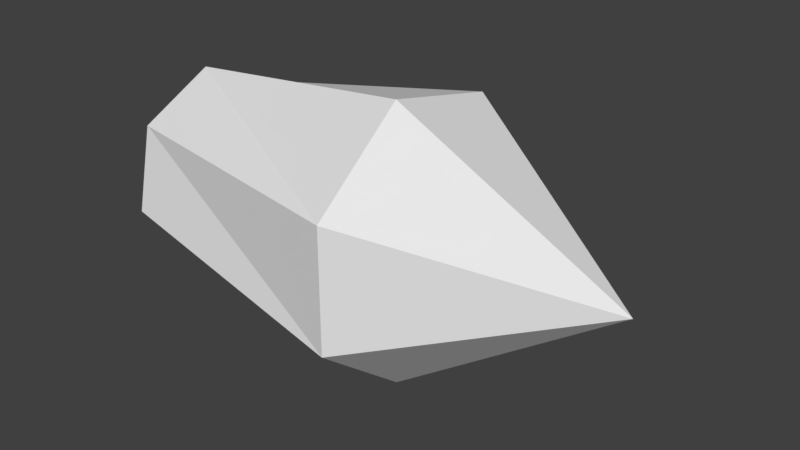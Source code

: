 # Source: TankShell.blend  (saved by Blender 2.79.0; exported with 4.5.12 LTS)
import bpy
from mathutils import Matrix  # noqa: F401  (used for matrix-valued properties, if any)

bpy.ops.wm.read_factory_settings(use_empty=True)
scene = bpy.context.scene
scene.name = 'Scene'

# ---- collections
col_collection_1 = bpy.data.collections.new('Collection 1'); scene.collection.children.link(col_collection_1)

# ---- world
world_world = bpy.data.worlds.new('World'); scene.world = world_world
world_world.color = (0.05088, 0.05088, 0.05088)
world_world.use_sun_shadow = False
world_world.sun_shadow_jitter_overblur = 0.0
world_world.cycles.sampling_method = 'MANUAL'

# ---- meshes
me_cone = bpy.data.meshes.new('Cone')
me_cone.from_pydata([(0.0, 0.5, -0.375), (0.3909, 0.3117, -0.375), (0.4875, -0.1113, -0.375), (0.2169, -0.4505, -0.375), (0.0, 0.0, 0.375), (-0.2169, -0.4505, -0.375), (-0.4875, -0.1113, -0.375), (-0.3909, 0.3117, -0.375), (0.07247, 0.341, -1.322), (0.3118, 0.1559, -1.322), (0.3163, -0.1465, -1.322), (0.08264, -0.3386, -1.322), (-0.2132, -0.2757, -1.322), (-0.3485, -0.005215, -1.322), (-0.2214, 0.2692, -1.322)], [], [(0, 4, 1), (1, 4, 2), (2, 4, 3), (3, 4, 5), (5, 4, 6), (6, 4, 7), (7, 4, 0), (6, 7, 14, 13), (8, 9, 10, 11, 12, 13, 14), (5, 6, 13, 12), (3, 5, 12, 11), (7, 0, 8, 14), (0, 1, 9, 8), (2, 3, 11, 10), (1, 2, 10, 9)])
me_cone.use_remesh_preserve_volume = False
me_cone.use_remesh_preserve_attributes = False
me_cone.use_mirror_vertex_groups = False
me_cone.update()

# ---- objects
ob_cone = bpy.data.objects.new('Cone', me_cone)

# ---- transforms, parenting, visibility, modifiers, constraints
ob_cone.location = (0.1125, 0.0, 0.0)
ob_cone.rotation_euler = (-0.0, 1.571, 0.0)
ob_cone.scale = (0.3, 0.3, 0.3)
ob_cone.lineart.crease_threshold = 0.0

# ---- collection membership
col_collection_1.objects.link(ob_cone)

# ---- scene / render settings (as saved in the file)
scene.frame_start = 1; scene.frame_end = 250; scene.frame_set(1)
scene.render.engine = 'BLENDER_EEVEE_NEXT'
scene.render.resolution_percentage = 50
scene.render.dither_intensity = 0.0
scene.cycles.use_denoising = False
scene.cycles.samples = 128
scene.cycles.sampling_pattern = 'TABULATED_SOBOL'
scene.cycles.use_adaptive_sampling = False
scene.cycles.use_light_tree = False
scene.cycles.blur_glossy = 0.0
scene.cycles.sample_clamp_indirect = 0.0
scene.view_settings.view_transform = 'Standard'
bpy.context.view_layer.update()

# ---- added for rendering (the .blend has no active camera and no usable light): camera, sun
cam_auto = bpy.data.cameras.new('AutoCamera')
cam_auto.lens = 50.0
cam_auto.sensor_width = 36.0
cam_auto.clip_end = 1000.0
ob_auto_camera = bpy.data.objects.new('AutoCamera', cam_auto)
scene.collection.objects.link(ob_auto_camera)
ob_auto_camera.location = (0.57438, -0.717352, 0.483186)
ob_auto_camera.rotation_euler = (1.09748, -7.21219e-08, 0.694738)
scene.camera = ob_auto_camera
light_auto_sun = bpy.data.lights.new('AutoSun', 'SUN')
light_auto_sun.energy = 3.0
light_auto_sun.angle = 0.0523599
ob_auto_sun = bpy.data.objects.new('AutoSun', light_auto_sun)
scene.collection.objects.link(ob_auto_sun)
ob_auto_sun.rotation_euler = (0.872665, 0.174533, 0.523599)
bpy.context.view_layer.update()

